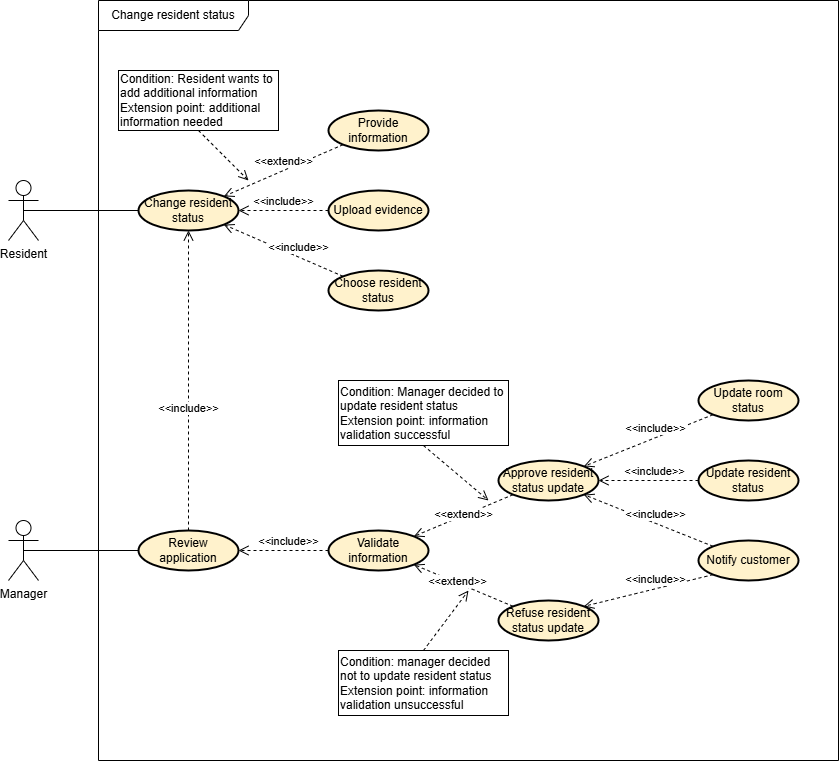

The diagram above was exported from draw.io. Its source (the exported page's mxGraphModel, read from the mxfile embedded in the PNG):
<mxGraphModel dx="988" dy="562" grid="1" gridSize="10" guides="1" tooltips="1" connect="1" arrows="1" fold="1" page="1" pageScale="1" pageWidth="850" pageHeight="1100" math="0" shadow="0">
  <root>
    <mxCell id="0" />
    <mxCell id="1" parent="0" />
    <mxCell id="zhgyyv9RaAxmv2rtKqCu-2" value="Resident" style="shape=umlActor;verticalLabelPosition=bottom;verticalAlign=top;html=1;" parent="1" vertex="1">
      <mxGeometry x="70" y="1070" width="30" height="60" as="geometry" />
    </mxCell>
    <mxCell id="zhgyyv9RaAxmv2rtKqCu-3" value="Change resident status" style="ellipse;whiteSpace=wrap;html=1;align=center;fillColor=#fff2cc;strokeColor=light-dark(#000000, #6d5100);strokeWidth=2;" parent="1" vertex="1">
      <mxGeometry x="200" y="1080" width="100" height="40" as="geometry" />
    </mxCell>
    <mxCell id="zhgyyv9RaAxmv2rtKqCu-6" value="Provide information" style="ellipse;whiteSpace=wrap;html=1;align=center;fillColor=#fff2cc;strokeColor=light-dark(#000000, #6d5100);strokeWidth=2;" parent="1" vertex="1">
      <mxGeometry x="390" y="1000" width="100" height="40" as="geometry" />
    </mxCell>
    <mxCell id="zhgyyv9RaAxmv2rtKqCu-9" value="&amp;lt;&amp;lt;extend&amp;gt;&amp;gt;" style="html=1;verticalAlign=bottom;endArrow=open;dashed=1;endSize=8;curved=0;rounded=0;entryX=1;entryY=0;entryDx=0;entryDy=0;exitX=0;exitY=1;exitDx=0;exitDy=0;" parent="1" source="zhgyyv9RaAxmv2rtKqCu-6" target="zhgyyv9RaAxmv2rtKqCu-3" edge="1">
      <mxGeometry relative="1" as="geometry">
        <mxPoint x="420" y="1140" as="sourcePoint" />
        <mxPoint x="310" y="1140" as="targetPoint" />
      </mxGeometry>
    </mxCell>
    <mxCell id="zhgyyv9RaAxmv2rtKqCu-14" value="" style="endArrow=none;html=1;rounded=0;exitX=0.5;exitY=0.5;exitDx=0;exitDy=0;exitPerimeter=0;entryX=0;entryY=0.5;entryDx=0;entryDy=0;" parent="1" source="zhgyyv9RaAxmv2rtKqCu-2" target="zhgyyv9RaAxmv2rtKqCu-3" edge="1">
      <mxGeometry width="50" height="50" relative="1" as="geometry">
        <mxPoint x="150" y="1240" as="sourcePoint" />
        <mxPoint x="200" y="1190" as="targetPoint" />
      </mxGeometry>
    </mxCell>
    <mxCell id="zhgyyv9RaAxmv2rtKqCu-15" value="Manager" style="shape=umlActor;verticalLabelPosition=bottom;verticalAlign=top;html=1;" parent="1" vertex="1">
      <mxGeometry x="70" y="1410" width="30" height="60" as="geometry" />
    </mxCell>
    <mxCell id="mrIronFKmgXclrQIu5as-3" value="Change resident status" style="shape=umlFrame;whiteSpace=wrap;html=1;pointerEvents=0;width=150;height=30;" parent="1" vertex="1">
      <mxGeometry x="160" y="890" width="740" height="760" as="geometry" />
    </mxCell>
    <mxCell id="rDj5MFoZY1iwBANG8hvP-2" value="Upload evidence" style="ellipse;whiteSpace=wrap;html=1;align=center;fillColor=#fff2cc;strokeColor=light-dark(#000000, #6d5100);strokeWidth=2;" parent="1" vertex="1">
      <mxGeometry x="390" y="1080" width="100" height="40" as="geometry" />
    </mxCell>
    <mxCell id="rDj5MFoZY1iwBANG8hvP-3" value="&amp;lt;&amp;lt;include&amp;gt;&amp;gt;" style="html=1;verticalAlign=bottom;endArrow=open;dashed=1;endSize=8;curved=0;rounded=0;entryX=1;entryY=0.5;entryDx=0;entryDy=0;exitX=0;exitY=0.5;exitDx=0;exitDy=0;" parent="1" source="rDj5MFoZY1iwBANG8hvP-2" target="zhgyyv9RaAxmv2rtKqCu-3" edge="1">
      <mxGeometry relative="1" as="geometry">
        <mxPoint x="425" y="1180" as="sourcePoint" />
        <mxPoint x="285" y="1124" as="targetPoint" />
        <mxPoint as="offset" />
      </mxGeometry>
    </mxCell>
    <mxCell id="rDj5MFoZY1iwBANG8hvP-5" value="Review application" style="ellipse;whiteSpace=wrap;html=1;align=center;fillColor=#fff2cc;strokeColor=light-dark(#000000, #6d5100);strokeWidth=2;" parent="1" vertex="1">
      <mxGeometry x="200" y="1420" width="100" height="40" as="geometry" />
    </mxCell>
    <mxCell id="rDj5MFoZY1iwBANG8hvP-8" value="Validate information" style="ellipse;whiteSpace=wrap;html=1;align=center;fillColor=#fff2cc;strokeColor=light-dark(#000000, #6d5100);strokeWidth=2;" parent="1" vertex="1">
      <mxGeometry x="390" y="1420" width="100" height="40" as="geometry" />
    </mxCell>
    <mxCell id="rDj5MFoZY1iwBANG8hvP-9" value="Approve resident status update" style="ellipse;whiteSpace=wrap;html=1;align=center;fillColor=#fff2cc;strokeColor=light-dark(#000000, #6d5100);strokeWidth=2;" parent="1" vertex="1">
      <mxGeometry x="560" y="1350" width="100" height="40" as="geometry" />
    </mxCell>
    <mxCell id="rDj5MFoZY1iwBANG8hvP-10" value="&amp;lt;&amp;lt;include&amp;gt;&amp;gt;" style="html=1;verticalAlign=bottom;endArrow=open;dashed=1;endSize=8;curved=0;rounded=0;entryX=1;entryY=0.5;entryDx=0;entryDy=0;exitX=0;exitY=0.5;exitDx=0;exitDy=0;" parent="1" source="rDj5MFoZY1iwBANG8hvP-8" target="rDj5MFoZY1iwBANG8hvP-5" edge="1">
      <mxGeometry x="-0.1111" relative="1" as="geometry">
        <mxPoint x="355" y="1570" as="sourcePoint" />
        <mxPoint x="210" y="1570" as="targetPoint" />
        <mxPoint as="offset" />
      </mxGeometry>
    </mxCell>
    <mxCell id="rDj5MFoZY1iwBANG8hvP-14" value="&amp;lt;&amp;lt;extend&amp;gt;&amp;gt;" style="html=1;verticalAlign=bottom;endArrow=open;dashed=1;endSize=8;curved=0;rounded=0;entryX=1;entryY=0;entryDx=0;entryDy=0;exitX=0;exitY=1;exitDx=0;exitDy=0;" parent="1" source="rDj5MFoZY1iwBANG8hvP-9" target="rDj5MFoZY1iwBANG8hvP-8" edge="1">
      <mxGeometry x="0.0539" y="7" relative="1" as="geometry">
        <mxPoint x="465" y="1630" as="sourcePoint" />
        <mxPoint x="340" y="1630" as="targetPoint" />
        <mxPoint as="offset" />
      </mxGeometry>
    </mxCell>
    <mxCell id="rDj5MFoZY1iwBANG8hvP-15" value="Condition: Manager decided to update resident status&lt;div&gt;Extension point:&amp;nbsp;information validation successful&lt;/div&gt;" style="whiteSpace=wrap;html=1;align=left;" parent="1" vertex="1">
      <mxGeometry x="400" y="1270" width="170" height="65" as="geometry" />
    </mxCell>
    <mxCell id="rDj5MFoZY1iwBANG8hvP-18" value="" style="html=1;verticalAlign=bottom;endArrow=open;dashed=1;endSize=8;curved=0;rounded=0;exitX=0.5;exitY=1;exitDx=0;exitDy=0;" parent="1" source="rDj5MFoZY1iwBANG8hvP-15" edge="1">
      <mxGeometry x="0.75" y="-30" relative="1" as="geometry">
        <mxPoint x="-185" y="1480" as="sourcePoint" />
        <mxPoint x="550" y="1390" as="targetPoint" />
        <mxPoint as="offset" />
      </mxGeometry>
    </mxCell>
    <mxCell id="Y3pDpvInY4SfBalGoj8F-1" value="Choose resident status" style="ellipse;whiteSpace=wrap;html=1;align=center;fillColor=#fff2cc;strokeColor=light-dark(#000000, #6d5100);strokeWidth=2;" parent="1" vertex="1">
      <mxGeometry x="390" y="1160" width="100" height="40" as="geometry" />
    </mxCell>
    <mxCell id="Y3pDpvInY4SfBalGoj8F-2" value="&amp;lt;&amp;lt;include&amp;gt;&amp;gt;" style="html=1;verticalAlign=bottom;endArrow=open;dashed=1;endSize=8;curved=0;rounded=0;exitX=0;exitY=0;exitDx=0;exitDy=0;entryX=1;entryY=1;entryDx=0;entryDy=0;" parent="1" source="Y3pDpvInY4SfBalGoj8F-1" target="zhgyyv9RaAxmv2rtKqCu-3" edge="1">
      <mxGeometry x="-0.25" relative="1" as="geometry">
        <mxPoint x="780" y="1250" as="sourcePoint" />
        <mxPoint x="780" y="1180" as="targetPoint" />
        <mxPoint as="offset" />
      </mxGeometry>
    </mxCell>
    <mxCell id="Y3pDpvInY4SfBalGoj8F-3" value="Condition: Resident wants to add additional information&lt;div&gt;Extension point: additional information needed&lt;/div&gt;" style="whiteSpace=wrap;html=1;align=left;" parent="1" vertex="1">
      <mxGeometry x="180" y="960" width="160" height="60" as="geometry" />
    </mxCell>
    <mxCell id="Y3pDpvInY4SfBalGoj8F-4" value="" style="html=1;verticalAlign=bottom;endArrow=open;dashed=1;endSize=8;curved=0;rounded=0;exitX=0.5;exitY=1;exitDx=0;exitDy=0;" parent="1" source="Y3pDpvInY4SfBalGoj8F-3" edge="1">
      <mxGeometry x="0.75" y="-30" relative="1" as="geometry">
        <mxPoint x="700" y="1243" as="sourcePoint" />
        <mxPoint x="310" y="1070" as="targetPoint" />
        <mxPoint as="offset" />
      </mxGeometry>
    </mxCell>
    <mxCell id="Y3pDpvInY4SfBalGoj8F-5" value="&amp;lt;&amp;lt;include&amp;gt;&amp;gt;" style="html=1;verticalAlign=bottom;endArrow=open;dashed=1;endSize=8;curved=0;rounded=0;exitX=0.5;exitY=0;exitDx=0;exitDy=0;entryX=0.5;entryY=1;entryDx=0;entryDy=0;" parent="1" source="rDj5MFoZY1iwBANG8hvP-5" target="zhgyyv9RaAxmv2rtKqCu-3" edge="1">
      <mxGeometry x="-0.25" relative="1" as="geometry">
        <mxPoint x="400" y="1180" as="sourcePoint" />
        <mxPoint x="285" y="1124" as="targetPoint" />
        <mxPoint as="offset" />
      </mxGeometry>
    </mxCell>
    <mxCell id="Y3pDpvInY4SfBalGoj8F-6" value="" style="endArrow=none;html=1;rounded=0;exitX=0.5;exitY=0.5;exitDx=0;exitDy=0;exitPerimeter=0;entryX=0;entryY=0.5;entryDx=0;entryDy=0;" parent="1" source="zhgyyv9RaAxmv2rtKqCu-15" target="rDj5MFoZY1iwBANG8hvP-5" edge="1">
      <mxGeometry width="50" height="50" relative="1" as="geometry">
        <mxPoint x="95" y="1240" as="sourcePoint" />
        <mxPoint x="210" y="1240" as="targetPoint" />
      </mxGeometry>
    </mxCell>
    <mxCell id="Y3pDpvInY4SfBalGoj8F-9" value="Update room status" style="ellipse;whiteSpace=wrap;html=1;align=center;fillColor=#fff2cc;strokeColor=light-dark(#000000, #6d5100);strokeWidth=2;" parent="1" vertex="1">
      <mxGeometry x="760" y="1270" width="100" height="40" as="geometry" />
    </mxCell>
    <mxCell id="Y3pDpvInY4SfBalGoj8F-10" value="&amp;lt;&amp;lt;include&amp;gt;&amp;gt;" style="html=1;verticalAlign=bottom;endArrow=open;dashed=1;endSize=8;curved=0;rounded=0;entryX=1;entryY=0;entryDx=0;entryDy=0;exitX=0;exitY=1;exitDx=0;exitDy=0;" parent="1" source="Y3pDpvInY4SfBalGoj8F-9" target="rDj5MFoZY1iwBANG8hvP-9" edge="1">
      <mxGeometry x="-0.1111" relative="1" as="geometry">
        <mxPoint x="740" y="1379.57" as="sourcePoint" />
        <mxPoint x="650" y="1379.57" as="targetPoint" />
        <mxPoint as="offset" />
      </mxGeometry>
    </mxCell>
    <mxCell id="Y3pDpvInY4SfBalGoj8F-11" value="Refuse resident status update" style="ellipse;whiteSpace=wrap;html=1;align=center;fillColor=#fff2cc;strokeColor=light-dark(#000000, #6d5100);strokeWidth=2;" parent="1" vertex="1">
      <mxGeometry x="560" y="1490" width="100" height="40" as="geometry" />
    </mxCell>
    <mxCell id="Y3pDpvInY4SfBalGoj8F-12" value="&amp;lt;&amp;lt;extend&amp;gt;&amp;gt;" style="html=1;verticalAlign=bottom;endArrow=open;dashed=1;endSize=8;curved=0;rounded=0;entryX=1;entryY=1;entryDx=0;entryDy=0;exitX=0;exitY=0;exitDx=0;exitDy=0;" parent="1" source="Y3pDpvInY4SfBalGoj8F-11" target="rDj5MFoZY1iwBANG8hvP-8" edge="1">
      <mxGeometry x="0.0539" y="7" relative="1" as="geometry">
        <mxPoint x="585" y="1394" as="sourcePoint" />
        <mxPoint x="485" y="1436" as="targetPoint" />
        <mxPoint as="offset" />
      </mxGeometry>
    </mxCell>
    <mxCell id="Y3pDpvInY4SfBalGoj8F-13" value="Condition: manager decided not to update resident status&lt;div&gt;Extension point:&amp;nbsp;information validation unsuccessful&lt;/div&gt;" style="whiteSpace=wrap;html=1;align=left;" parent="1" vertex="1">
      <mxGeometry x="400" y="1540" width="170" height="65" as="geometry" />
    </mxCell>
    <mxCell id="Y3pDpvInY4SfBalGoj8F-14" value="" style="html=1;verticalAlign=bottom;endArrow=open;dashed=1;endSize=8;curved=0;rounded=0;exitX=0.5;exitY=0;exitDx=0;exitDy=0;" parent="1" source="Y3pDpvInY4SfBalGoj8F-13" edge="1">
      <mxGeometry x="0.75" y="-30" relative="1" as="geometry">
        <mxPoint x="495" y="1345" as="sourcePoint" />
        <mxPoint x="530" y="1480" as="targetPoint" />
        <mxPoint as="offset" />
      </mxGeometry>
    </mxCell>
    <mxCell id="Y3pDpvInY4SfBalGoj8F-15" value="Notify customer" style="ellipse;whiteSpace=wrap;html=1;align=center;fillColor=#fff2cc;strokeColor=light-dark(#000000, #6d5100);strokeWidth=2;" parent="1" vertex="1">
      <mxGeometry x="760" y="1430" width="100" height="40" as="geometry" />
    </mxCell>
    <mxCell id="Y3pDpvInY4SfBalGoj8F-16" value="&amp;lt;&amp;lt;include&amp;gt;&amp;gt;" style="html=1;verticalAlign=bottom;endArrow=open;dashed=1;endSize=8;curved=0;rounded=0;entryX=1;entryY=1;entryDx=0;entryDy=0;exitX=0;exitY=0;exitDx=0;exitDy=0;" parent="1" source="Y3pDpvInY4SfBalGoj8F-15" target="rDj5MFoZY1iwBANG8hvP-9" edge="1">
      <mxGeometry x="-0.1111" relative="1" as="geometry">
        <mxPoint x="770" y="1380" as="sourcePoint" />
        <mxPoint x="670" y="1380" as="targetPoint" />
        <mxPoint as="offset" />
      </mxGeometry>
    </mxCell>
    <mxCell id="Y3pDpvInY4SfBalGoj8F-17" value="&amp;lt;&amp;lt;include&amp;gt;&amp;gt;" style="html=1;verticalAlign=bottom;endArrow=open;dashed=1;endSize=8;curved=0;rounded=0;entryX=1;entryY=0;entryDx=0;entryDy=0;exitX=0;exitY=1;exitDx=0;exitDy=0;" parent="1" source="Y3pDpvInY4SfBalGoj8F-15" target="Y3pDpvInY4SfBalGoj8F-11" edge="1">
      <mxGeometry x="-0.1111" relative="1" as="geometry">
        <mxPoint x="785" y="1506" as="sourcePoint" />
        <mxPoint x="655" y="1394" as="targetPoint" />
        <mxPoint as="offset" />
      </mxGeometry>
    </mxCell>
    <mxCell id="Y3pDpvInY4SfBalGoj8F-18" value="&amp;lt;&amp;lt;include&amp;gt;&amp;gt;" style="html=1;verticalAlign=bottom;endArrow=open;dashed=1;endSize=8;curved=0;rounded=0;entryX=1;entryY=0.5;entryDx=0;entryDy=0;exitX=0;exitY=0.5;exitDx=0;exitDy=0;" parent="1" source="Y3pDpvInY4SfBalGoj8F-19" target="rDj5MFoZY1iwBANG8hvP-9" edge="1">
      <mxGeometry x="-0.1111" relative="1" as="geometry">
        <mxPoint x="770" y="1325" as="sourcePoint" />
        <mxPoint x="655" y="1366" as="targetPoint" />
        <mxPoint as="offset" />
      </mxGeometry>
    </mxCell>
    <mxCell id="Y3pDpvInY4SfBalGoj8F-19" value="Update resident status" style="ellipse;whiteSpace=wrap;html=1;align=center;fillColor=#fff2cc;strokeColor=light-dark(#000000, #6d5100);strokeWidth=2;" parent="1" vertex="1">
      <mxGeometry x="760" y="1350" width="100" height="40" as="geometry" />
    </mxCell>
  </root>
</mxGraphModel>